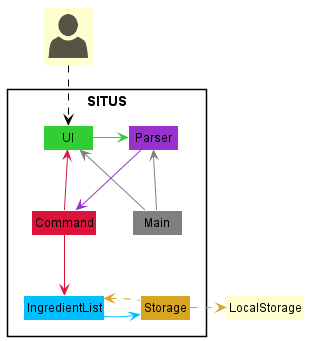

The diagram above was rendered by PlantUML. Its source (embedded in the PNG):
@startuml
'https://plantuml.com/sequence-diagram
!include <office/Users/user>
!include style.puml

Package "SITUS"<<Rectangle>>{
    Class UI UI_COLOUR
    Class Parser PARSER_COLOUR
    Class Storage STORAGE_COLOUR
    Class Command COMMAND_COLOUR
    Class IngredientList INGREDIENTLIST_COLOUR
    Class Main MAIN_COLOUR
}

Class "<$user>" as User

User -d[#black].> UI
Main -u[MAIN_COLOUR]-> UI
Main -up[MAIN_COLOUR]-> Parser
UI -r[UI_COLOUR]->Parser
Parser -d[PARSER_COLOUR]->Command
Command -d[COMMAND_COLOUR]-> IngredientList
Command -l[COMMAND_COLOUR]-> UI
IngredientList -r[INGREDIENTLIST_COLOUR]-> Storage
Storage -r[STORAGE_COLOUR]..> LocalStorage
Storage -l[STORAGE_COLOUR]..> IngredientList

'UI -d--> Main
'Main -r--> Parser
'Main --> UI
'Parser --> Command
'Command --> IngredientList
'IngredientList --> Storage
'Storage -r..>LocalStorage
'Storage -u..> IngredientList
'Command --> Main: CommandOutput
@enduml